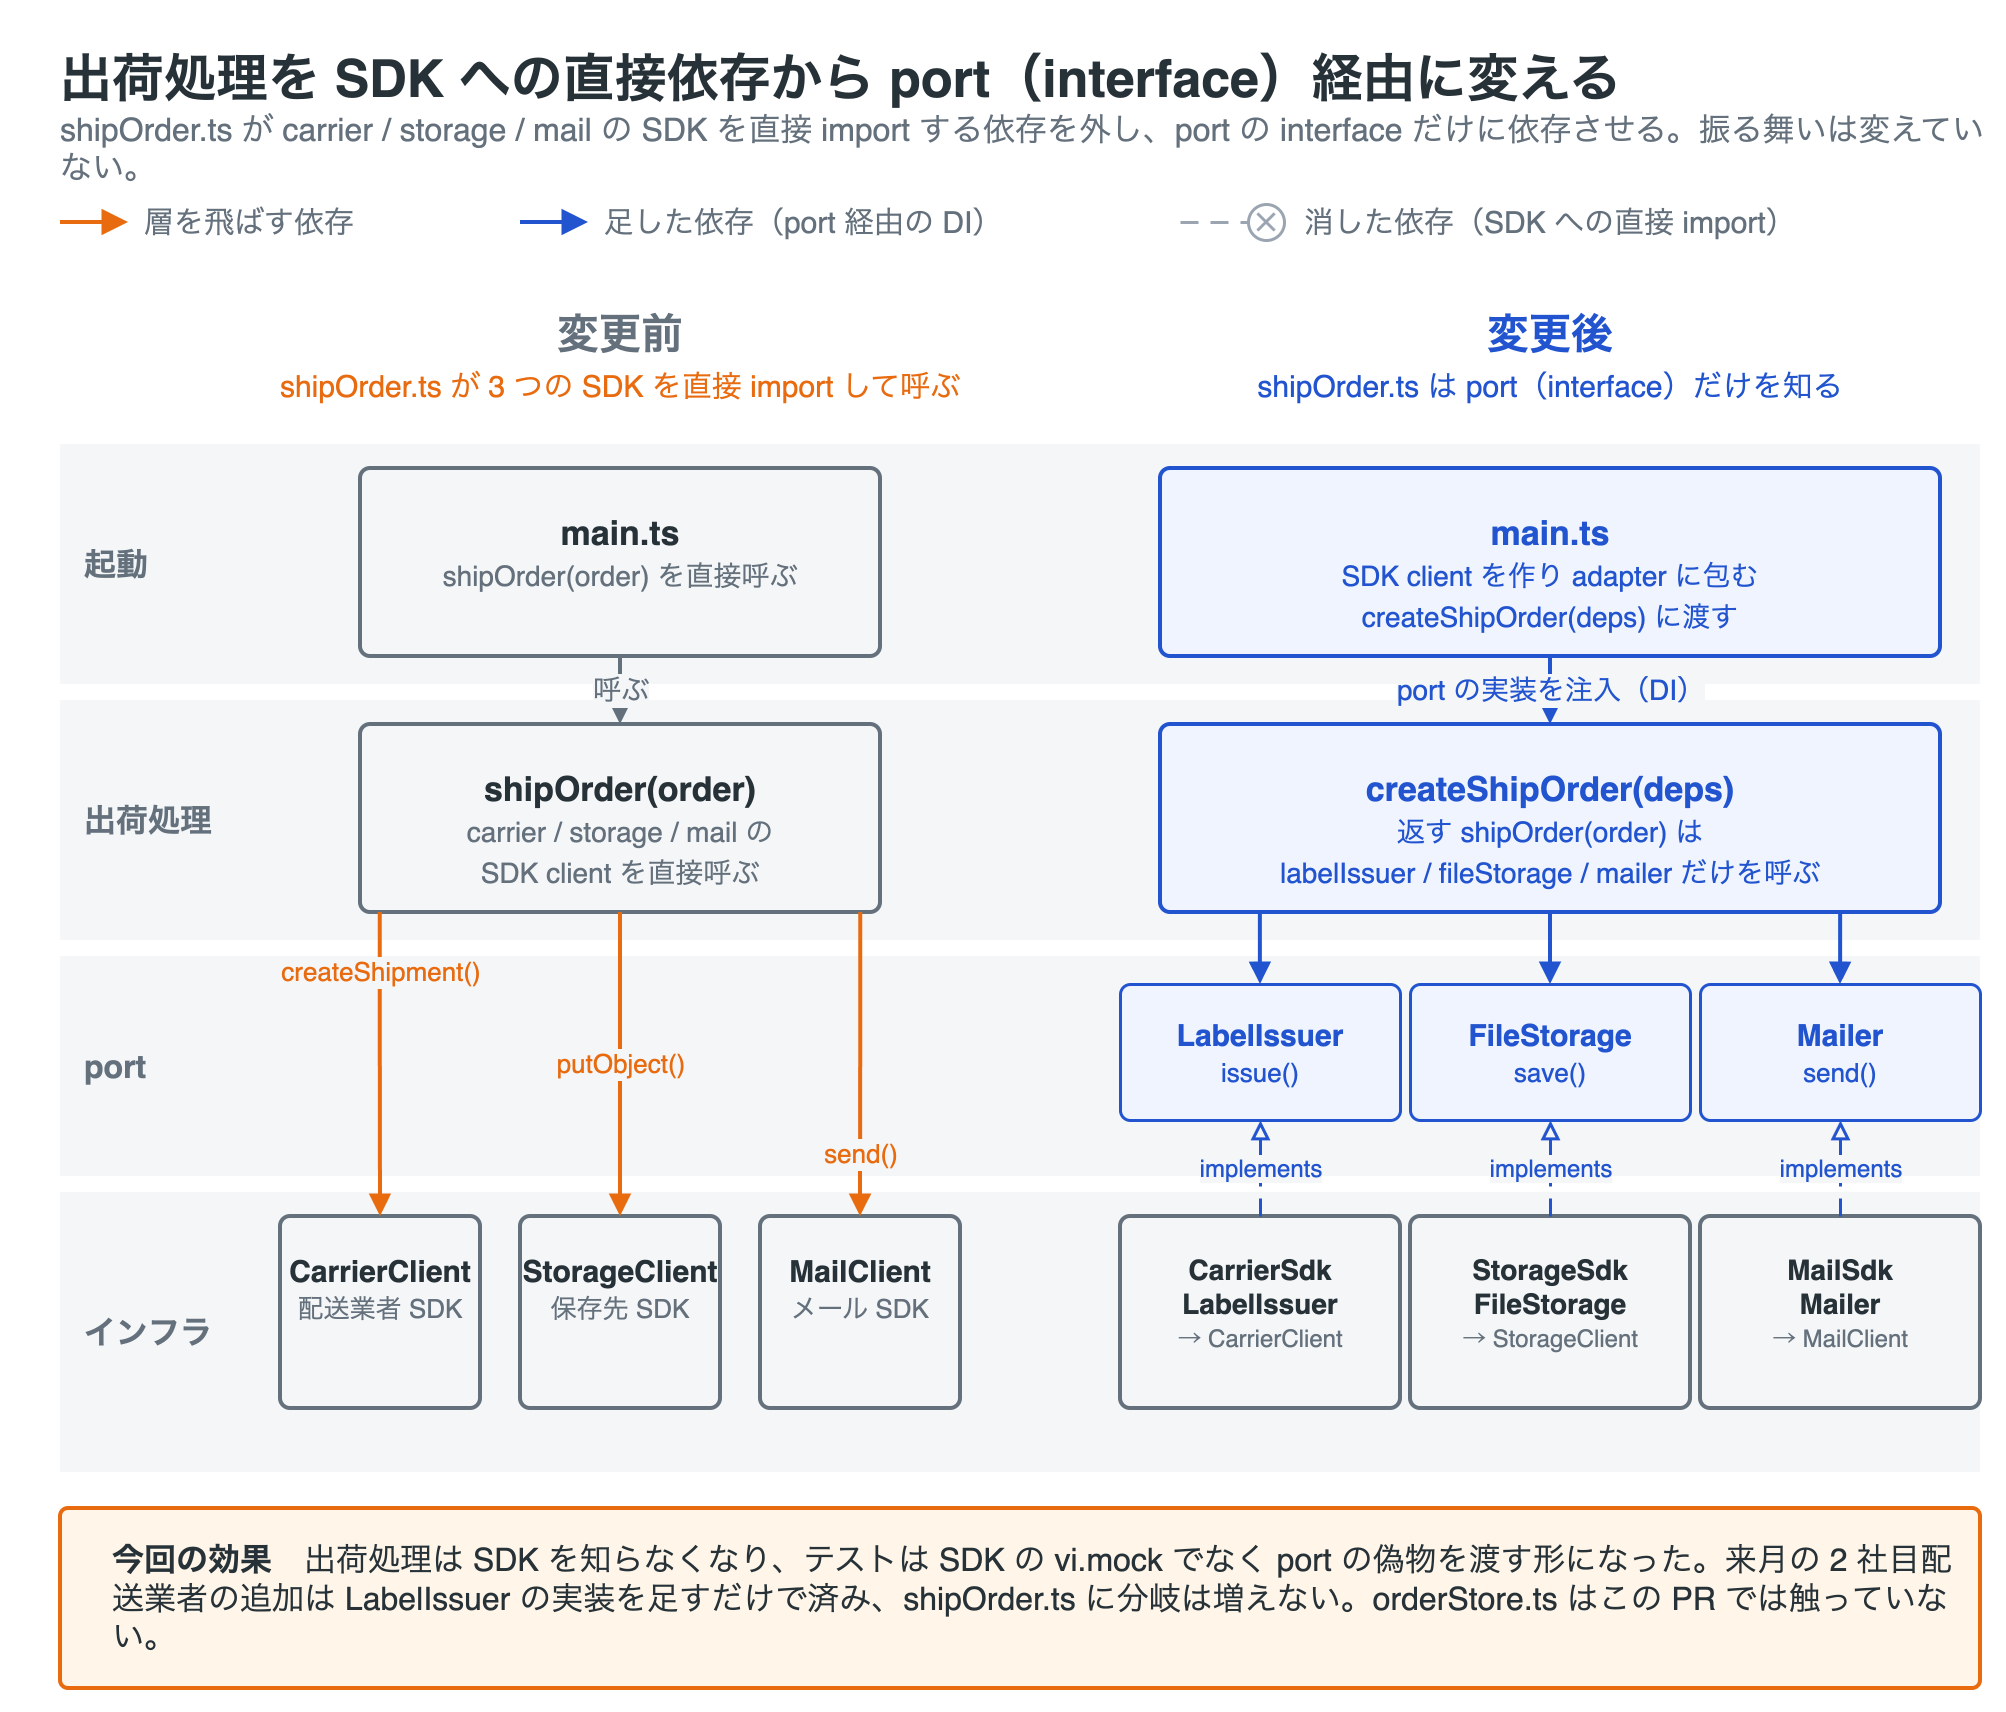

The diagram above was exported from draw.io. Its source (the exported page's mxGraphModel, read from the mxfile embedded in the PNG):
<mxGraphModel grid="0" gridSize="10" guides="1" tooltips="1" connect="1" arrows="1" fold="0" page="0" pageScale="1" pageWidth="1000" pageHeight="860" background="#ffffff" math="0" shadow="0">
  <root>
    <mxCell id="0" />
    <mxCell id="1" parent="0" />
    <mxCell id="t1" parent="1" style="text;html=1;whiteSpace=wrap;fontFamily=Helvetica;fontSize=26;fontColor=#263238;align=left;verticalAlign=middle;spacing=0;fontStyle=1;" value="出荷処理を SDK への直接依存から port（interface）経由に変える" vertex="1">
      <mxGeometry height="38" width="960" x="20" y="8" as="geometry" />
    </mxCell>
    <mxCell id="t2" parent="1" style="text;html=1;whiteSpace=wrap;fontFamily=Helvetica;fontSize=16;fontColor=#64717d;align=left;verticalAlign=middle;spacing=0;" value="shipOrder.ts が carrier / storage / mail の SDK を直接 import する依存を外し、port の interface だけに依存させる。振る舞いは変えていない。" vertex="1">
      <mxGeometry height="24" width="960" x="20" y="50" as="geometry" />
    </mxCell>
    <mxCell id="l_e1" edge="1" parent="1" style="edgeStyle=none;rounded=1;html=1;strokeColor=#e86b10;strokeWidth=2;endArrow=block;endFill=1;startArrow=none;startFill=1;endSize=8;" value="">
      <mxGeometry relative="1" as="geometry">
        <mxPoint x="20" y="99" as="sourcePoint" />
        <mxPoint x="54" y="99" as="targetPoint" />
      </mxGeometry>
    </mxCell>
    <mxCell id="l_t1" parent="1" style="text;html=1;whiteSpace=wrap;fontFamily=Helvetica;fontSize=15;fontColor=#64717d;align=left;verticalAlign=middle;spacing=0;" value="層を飛ばす依存" vertex="1">
      <mxGeometry height="22" width="140" x="62" y="88" as="geometry" />
    </mxCell>
    <mxCell id="l_e2" edge="1" parent="1" style="edgeStyle=none;rounded=1;html=1;strokeColor=#2154ce;strokeWidth=2;endArrow=block;endFill=1;startArrow=none;startFill=1;endSize=8;" value="">
      <mxGeometry relative="1" as="geometry">
        <mxPoint x="250" y="99" as="sourcePoint" />
        <mxPoint x="284" y="99" as="targetPoint" />
      </mxGeometry>
    </mxCell>
    <mxCell id="l_t2" parent="1" style="text;html=1;whiteSpace=wrap;fontFamily=Helvetica;fontSize=15;fontColor=#64717d;align=left;verticalAlign=middle;spacing=0;" value="足した依存（port 経由の DI）" vertex="1">
      <mxGeometry height="22" width="230" x="292" y="88" as="geometry" />
    </mxCell>
    <mxCell id="l_e3" edge="1" parent="1" style="edgeStyle=none;rounded=1;html=1;strokeColor=#9aa5b1;strokeWidth=1.5;endArrow=none;endFill=1;startArrow=none;startFill=1;dashed=1;dashPattern=6 4;" value="">
      <mxGeometry relative="1" as="geometry">
        <mxPoint x="580" y="99" as="sourcePoint" />
        <mxPoint x="614" y="99" as="targetPoint" />
      </mxGeometry>
    </mxCell>
    <mxCell id="l_x" parent="1" style="ellipse;whiteSpace=wrap;html=1;aspect=fixed;fillColor=#ffffff;strokeColor=#9aa5b1;strokeWidth=1.5;fontColor=#9aa5b1;fontStyle=1;fontFamily=Helvetica;fontSize=13;spacing=0;" value="✕" vertex="1">
      <mxGeometry height="18" width="18" x="614" y="90" as="geometry" />
    </mxCell>
    <mxCell id="l_t3" parent="1" style="text;html=1;whiteSpace=wrap;fontFamily=Helvetica;fontSize=15;fontColor=#64717d;align=left;verticalAlign=middle;spacing=0;" value="消した依存（SDK への直接 import）" vertex="1">
      <mxGeometry height="22" width="280" x="642" y="88" as="geometry" />
    </mxCell>
    <mxCell id="hdr_before" parent="1" style="text;html=1;whiteSpace=wrap;fontFamily=Helvetica;fontSize=21;fontColor=#64717d;align=center;verticalAlign=middle;spacing=0;fontStyle=1;" value="変更前" vertex="1">
      <mxGeometry height="30" width="340" x="130" y="140" as="geometry" />
    </mxCell>
    <mxCell id="hdr_before_sub" parent="1" style="text;html=1;whiteSpace=wrap;fontFamily=Helvetica;fontSize=15;fontColor=#e86b10;align=center;verticalAlign=middle;spacing=0;" value="shipOrder.ts が 3 つの SDK を直接 import して呼ぶ" vertex="1">
      <mxGeometry height="22" width="340" x="130" y="170" as="geometry" />
    </mxCell>
    <mxCell id="hdr_after" parent="1" style="text;html=1;whiteSpace=wrap;fontFamily=Helvetica;fontSize=21;fontColor=#2154ce;align=center;verticalAlign=middle;spacing=0;fontStyle=1;" value="変更後" vertex="1">
      <mxGeometry height="30" width="430" x="550" y="140" as="geometry" />
    </mxCell>
    <mxCell id="hdr_after_sub" parent="1" style="text;html=1;whiteSpace=wrap;fontFamily=Helvetica;fontSize=15;fontColor=#2154ce;align=center;verticalAlign=middle;spacing=0;" value="shipOrder.ts は port（interface）だけを知る" vertex="1">
      <mxGeometry height="22" width="430" x="550" y="170" as="geometry" />
    </mxCell>
    <mxCell id="bg1" parent="1" style="rounded=0;absoluteArcSize=1;arcSize=12;html=1;fillColor=#f4f6f8;strokeColor=none;strokeWidth=1;" value="" vertex="1">
      <mxGeometry height="120" width="960" x="20" y="210" as="geometry" />
    </mxCell>
    <mxCell id="bl1" parent="1" style="text;html=1;whiteSpace=wrap;fontFamily=Helvetica;fontSize=16;fontColor=#64717d;align=left;verticalAlign=middle;spacing=0;fontStyle=1;" value="起動" vertex="1">
      <mxGeometry height="120" width="80" x="32" y="210" as="geometry" />
    </mxCell>
    <mxCell id="bg2" parent="1" style="rounded=0;absoluteArcSize=1;arcSize=12;html=1;fillColor=#f4f6f8;strokeColor=none;strokeWidth=1;" value="" vertex="1">
      <mxGeometry height="120" width="960" x="20" y="338" as="geometry" />
    </mxCell>
    <mxCell id="bl2" parent="1" style="text;html=1;whiteSpace=wrap;fontFamily=Helvetica;fontSize=16;fontColor=#64717d;align=left;verticalAlign=middle;spacing=0;fontStyle=1;" value="出荷処理" vertex="1">
      <mxGeometry height="120" width="80" x="32" y="338" as="geometry" />
    </mxCell>
    <mxCell id="bg3" parent="1" style="rounded=0;absoluteArcSize=1;arcSize=12;html=1;fillColor=#f4f6f8;strokeColor=none;strokeWidth=1;" value="" vertex="1">
      <mxGeometry height="110" width="960" x="20" y="466" as="geometry" />
    </mxCell>
    <mxCell id="bl3" parent="1" style="text;html=1;whiteSpace=wrap;fontFamily=Helvetica;fontSize=16;fontColor=#64717d;align=left;verticalAlign=middle;spacing=0;fontStyle=1;" value="port" vertex="1">
      <mxGeometry height="110" width="80" x="32" y="466" as="geometry" />
    </mxCell>
    <mxCell id="bg4" parent="1" style="rounded=0;absoluteArcSize=1;arcSize=12;html=1;fillColor=#f4f6f8;strokeColor=none;strokeWidth=1;" value="" vertex="1">
      <mxGeometry height="140" width="960" x="20" y="584" as="geometry" />
    </mxCell>
    <mxCell id="bl4" parent="1" style="text;html=1;whiteSpace=wrap;fontFamily=Helvetica;fontSize=16;fontColor=#64717d;align=left;verticalAlign=middle;spacing=0;fontStyle=1;" value="インフラ" vertex="1">
      <mxGeometry height="140" width="80" x="32" y="584" as="geometry" />
    </mxCell>
    <mxCell id="b_main_before" parent="1" style="rounded=1;absoluteArcSize=1;arcSize=10;whiteSpace=wrap;html=1;fillColor=#f5f6f7;strokeColor=#64717d;strokeWidth=2;fontColor=#263238;fontFamily=Helvetica;fontSize=17;align=center;verticalAlign=top;spacing=8;spacingTop=10;" value="&lt;b&gt;main.ts&lt;/b&gt;&lt;br&gt;&lt;span style=&quot;font-size:14px;color:#64717d;&quot;&gt;shipOrder(order) を直接呼ぶ&lt;/span&gt;" vertex="1">
      <mxGeometry height="94" width="260" x="170" y="222" as="geometry" />
    </mxCell>
    <mxCell id="b_main_after" parent="1" style="rounded=1;absoluteArcSize=1;arcSize=10;whiteSpace=wrap;html=1;fillColor=#eff4ff;strokeColor=#2154ce;strokeWidth=2;fontColor=#2154ce;fontFamily=Helvetica;fontSize=17;align=center;verticalAlign=top;spacing=8;spacingTop=10;" value="&lt;b&gt;main.ts&lt;/b&gt;&lt;br&gt;&lt;span style=&quot;font-size:14px;color:#2154ce;&quot;&gt;SDK client を作り adapter に包む&lt;br&gt;createShipOrder(deps) に渡す&lt;/span&gt;" vertex="1">
      <mxGeometry height="94" width="390" x="570" y="222" as="geometry" />
    </mxCell>
    <mxCell id="b_ship_before" parent="1" style="rounded=1;absoluteArcSize=1;arcSize=10;whiteSpace=wrap;html=1;fillColor=#f5f6f7;strokeColor=#64717d;strokeWidth=2;fontColor=#263238;fontFamily=Helvetica;fontSize=17;align=center;verticalAlign=top;spacing=8;spacingTop=10;" value="&lt;b&gt;shipOrder(order)&lt;/b&gt;&lt;br&gt;&lt;span style=&quot;font-size:14px;color:#64717d;&quot;&gt;carrier / storage / mail の&lt;br&gt;SDK client を直接呼ぶ&lt;/span&gt;" vertex="1">
      <mxGeometry height="94" width="260" x="170" y="350" as="geometry" />
    </mxCell>
    <mxCell id="b_ship_after" parent="1" style="rounded=1;absoluteArcSize=1;arcSize=10;whiteSpace=wrap;html=1;fillColor=#eff4ff;strokeColor=#2154ce;strokeWidth=2;fontColor=#2154ce;fontFamily=Helvetica;fontSize=17;align=center;verticalAlign=top;spacing=8;spacingTop=10;" value="&lt;b&gt;createShipOrder(deps)&lt;/b&gt;&lt;br&gt;&lt;span style=&quot;font-size:14px;color:#2154ce;&quot;&gt;返す shipOrder(order) は&lt;br&gt;labelIssuer / fileStorage / mailer だけを呼ぶ&lt;/span&gt;" vertex="1">
      <mxGeometry height="94" width="390" x="570" y="350" as="geometry" />
    </mxCell>
    <mxCell id="ed_main_ship_before" edge="1" parent="1" source="b_main_before" target="b_ship_before" style="edgeStyle=orthogonalEdgeStyle;rounded=1;html=1;strokeColor=#64717d;strokeWidth=2;endArrow=block;endFill=1;startArrow=none;fontFamily=Helvetica;fontSize=14;fontColor=#64717d;labelBackgroundColor=#f4f6f8;exitX=0.5;exitY=1;exitDx=0;exitDy=0;entryX=0.5;entryY=0;entryDx=0;entryDy=0;" value="呼ぶ">
      <mxGeometry relative="1" as="geometry" />
    </mxCell>
    <mxCell id="ed_main_ship_after" edge="1" parent="1" source="b_main_after" target="b_ship_after" style="edgeStyle=orthogonalEdgeStyle;rounded=1;html=1;strokeColor=#2154ce;strokeWidth=2;endArrow=block;endFill=1;startArrow=none;fontFamily=Helvetica;fontSize=14;fontColor=#2154ce;labelBackgroundColor=#f4f6f8;exitX=0.5;exitY=1;exitDx=0;exitDy=0;entryX=0.5;entryY=0;entryDx=0;entryDy=0;" value="port の実装を注入（DI）">
      <mxGeometry relative="1" as="geometry" />
    </mxCell>
    <mxCell id="port_label" parent="1" style="rounded=1;absoluteArcSize=1;arcSize=10;whiteSpace=wrap;html=1;fillColor=#eff4ff;strokeColor=#2154ce;strokeWidth=1.5;fontColor=#2154ce;fontFamily=Helvetica;fontSize=15;align=center;verticalAlign=top;spacing=4;spacingTop=8;" value="&lt;b&gt;LabelIssuer&lt;/b&gt;&lt;br&gt;&lt;span style=&quot;font-size:13px;&quot;&gt;issue()&lt;/span&gt;" vertex="1">
      <mxGeometry height="68" width="140" x="550" y="480" as="geometry" />
    </mxCell>
    <mxCell id="port_storage" parent="1" style="rounded=1;absoluteArcSize=1;arcSize=10;whiteSpace=wrap;html=1;fillColor=#eff4ff;strokeColor=#2154ce;strokeWidth=1.5;fontColor=#2154ce;fontFamily=Helvetica;fontSize=15;align=center;verticalAlign=top;spacing=4;spacingTop=8;" value="&lt;b&gt;FileStorage&lt;/b&gt;&lt;br&gt;&lt;span style=&quot;font-size:13px;&quot;&gt;save()&lt;/span&gt;" vertex="1">
      <mxGeometry height="68" width="140" x="695" y="480" as="geometry" />
    </mxCell>
    <mxCell id="port_mailer" parent="1" style="rounded=1;absoluteArcSize=1;arcSize=10;whiteSpace=wrap;html=1;fillColor=#eff4ff;strokeColor=#2154ce;strokeWidth=1.5;fontColor=#2154ce;fontFamily=Helvetica;fontSize=15;align=center;verticalAlign=top;spacing=4;spacingTop=8;" value="&lt;b&gt;Mailer&lt;/b&gt;&lt;br&gt;&lt;span style=&quot;font-size:13px;&quot;&gt;send()&lt;/span&gt;" vertex="1">
      <mxGeometry height="68" width="140" x="840" y="480" as="geometry" />
    </mxCell>
    <mxCell id="ed_ship_port_1" edge="1" parent="1" source="b_ship_after" target="port_label" style="edgeStyle=orthogonalEdgeStyle;rounded=1;html=1;strokeColor=#2154ce;strokeWidth=2;endArrow=block;endFill=1;startArrow=none;exitX=0.128;exitY=1;exitDx=0;exitDy=0;entryX=0.5;entryY=0;entryDx=0;entryDy=0;" value="">
      <mxGeometry relative="1" as="geometry" />
    </mxCell>
    <mxCell id="ed_ship_port_2" edge="1" parent="1" source="b_ship_after" target="port_storage" style="edgeStyle=orthogonalEdgeStyle;rounded=1;html=1;strokeColor=#2154ce;strokeWidth=2;endArrow=block;endFill=1;startArrow=none;exitX=0.5;exitY=1;exitDx=0;exitDy=0;entryX=0.5;entryY=0;entryDx=0;entryDy=0;" value="">
      <mxGeometry relative="1" as="geometry" />
    </mxCell>
    <mxCell id="ed_ship_port_3" edge="1" parent="1" source="b_ship_after" target="port_mailer" style="edgeStyle=orthogonalEdgeStyle;rounded=1;html=1;strokeColor=#2154ce;strokeWidth=2;endArrow=block;endFill=1;startArrow=none;exitX=0.872;exitY=1;exitDx=0;exitDy=0;entryX=0.5;entryY=0;entryDx=0;entryDy=0;" value="">
      <mxGeometry relative="1" as="geometry" />
    </mxCell>
    <mxCell id="sdk_carrier_before" parent="1" style="rounded=1;absoluteArcSize=1;arcSize=10;whiteSpace=wrap;html=1;fillColor=#f5f6f7;strokeColor=#64717d;strokeWidth=2;fontColor=#263238;fontFamily=Helvetica;fontSize=15;align=center;verticalAlign=top;spacing=4;spacingTop=10;" value="&lt;b&gt;CarrierClient&lt;/b&gt;&lt;br&gt;&lt;span style=&quot;font-size:13px;color:#64717d;&quot;&gt;配送業者 SDK&lt;/span&gt;" vertex="1">
      <mxGeometry height="96" width="100" x="130" y="596" as="geometry" />
    </mxCell>
    <mxCell id="sdk_storage_before" parent="1" style="rounded=1;absoluteArcSize=1;arcSize=10;whiteSpace=wrap;html=1;fillColor=#f5f6f7;strokeColor=#64717d;strokeWidth=2;fontColor=#263238;fontFamily=Helvetica;fontSize=15;align=center;verticalAlign=top;spacing=4;spacingTop=10;" value="&lt;b&gt;StorageClient&lt;/b&gt;&lt;br&gt;&lt;span style=&quot;font-size:13px;color:#64717d;&quot;&gt;保存先 SDK&lt;/span&gt;" vertex="1">
      <mxGeometry height="96" width="100" x="250" y="596" as="geometry" />
    </mxCell>
    <mxCell id="sdk_mail_before" parent="1" style="rounded=1;absoluteArcSize=1;arcSize=10;whiteSpace=wrap;html=1;fillColor=#f5f6f7;strokeColor=#64717d;strokeWidth=2;fontColor=#263238;fontFamily=Helvetica;fontSize=15;align=center;verticalAlign=top;spacing=4;spacingTop=10;" value="&lt;b&gt;MailClient&lt;/b&gt;&lt;br&gt;&lt;span style=&quot;font-size:13px;color:#64717d;&quot;&gt;メール SDK&lt;/span&gt;" vertex="1">
      <mxGeometry height="96" width="100" x="370" y="596" as="geometry" />
    </mxCell>
    <mxCell id="ed_skip_1" edge="1" parent="1" source="b_ship_before" target="sdk_carrier_before" style="edgeStyle=orthogonalEdgeStyle;rounded=1;html=1;strokeColor=#e86b10;strokeWidth=2;endArrow=block;endFill=1;startArrow=none;fontFamily=Helvetica;fontSize=13;fontColor=#e86b10;labelBackgroundColor=#f4f6f8;exitX=0.038;exitY=1;exitDx=0;exitDy=0;entryX=0.5;entryY=0;entryDx=0;entryDy=0;" value="createShipment()">
      <mxGeometry relative="1" x="-0.6" as="geometry">
        <mxPoint as="offset" />
      </mxGeometry>
    </mxCell>
    <mxCell id="ed_skip_2" edge="1" parent="1" source="b_ship_before" target="sdk_storage_before" style="edgeStyle=orthogonalEdgeStyle;rounded=1;html=1;strokeColor=#e86b10;strokeWidth=2;endArrow=block;endFill=1;startArrow=none;fontFamily=Helvetica;fontSize=13;fontColor=#e86b10;labelBackgroundColor=#f4f6f8;exitX=0.5;exitY=1;exitDx=0;exitDy=0;entryX=0.5;entryY=0;entryDx=0;entryDy=0;" value="putObject()">
      <mxGeometry relative="1" x="0" as="geometry">
        <mxPoint as="offset" />
      </mxGeometry>
    </mxCell>
    <mxCell id="ed_skip_3" edge="1" parent="1" source="b_ship_before" target="sdk_mail_before" style="edgeStyle=orthogonalEdgeStyle;rounded=1;html=1;strokeColor=#e86b10;strokeWidth=2;endArrow=block;endFill=1;startArrow=none;fontFamily=Helvetica;fontSize=13;fontColor=#e86b10;labelBackgroundColor=#f4f6f8;exitX=0.962;exitY=1;exitDx=0;exitDy=0;entryX=0.5;entryY=0;entryDx=0;entryDy=0;" value="send()">
      <mxGeometry relative="1" x="0.6" as="geometry">
        <mxPoint as="offset" />
      </mxGeometry>
    </mxCell>
    <mxCell id="adapter_carrier" parent="1" style="rounded=1;absoluteArcSize=1;arcSize=10;whiteSpace=wrap;html=1;fillColor=#f5f6f7;strokeColor=#64717d;strokeWidth=2;fontColor=#263238;fontFamily=Helvetica;fontSize=14;align=center;verticalAlign=top;spacing=4;spacingTop=10;" value="&lt;b&gt;CarrierSdk&lt;br&gt;LabelIssuer&lt;/b&gt;&lt;br&gt;&lt;span style=&quot;font-size:12px;color:#64717d;&quot;&gt;→ CarrierClient&lt;/span&gt;" vertex="1">
      <mxGeometry height="96" width="140" x="550" y="596" as="geometry" />
    </mxCell>
    <mxCell id="adapter_storage" parent="1" style="rounded=1;absoluteArcSize=1;arcSize=10;whiteSpace=wrap;html=1;fillColor=#f5f6f7;strokeColor=#64717d;strokeWidth=2;fontColor=#263238;fontFamily=Helvetica;fontSize=14;align=center;verticalAlign=top;spacing=4;spacingTop=10;" value="&lt;b&gt;StorageSdk&lt;br&gt;FileStorage&lt;/b&gt;&lt;br&gt;&lt;span style=&quot;font-size:12px;color:#64717d;&quot;&gt;→ StorageClient&lt;/span&gt;" vertex="1">
      <mxGeometry height="96" width="140" x="695" y="596" as="geometry" />
    </mxCell>
    <mxCell id="adapter_mail" parent="1" style="rounded=1;absoluteArcSize=1;arcSize=10;whiteSpace=wrap;html=1;fillColor=#f5f6f7;strokeColor=#64717d;strokeWidth=2;fontColor=#263238;fontFamily=Helvetica;fontSize=14;align=center;verticalAlign=top;spacing=4;spacingTop=10;" value="&lt;b&gt;MailSdk&lt;br&gt;Mailer&lt;/b&gt;&lt;br&gt;&lt;span style=&quot;font-size:12px;color:#64717d;&quot;&gt;→ MailClient&lt;/span&gt;" vertex="1">
      <mxGeometry height="96" width="140" x="840" y="596" as="geometry" />
    </mxCell>
    <mxCell id="ed_impl_1" edge="1" parent="1" source="adapter_carrier" target="port_label" style="edgeStyle=orthogonalEdgeStyle;rounded=1;html=1;strokeColor=#2154ce;strokeWidth=1.5;endArrow=block;endFill=0;startArrow=none;dashed=1;dashPattern=6 4;fontFamily=Helvetica;fontSize=12;fontColor=#2154ce;labelBackgroundColor=#f4f6f8;exitX=0.5;exitY=0;exitDx=0;exitDy=0;entryX=0.5;entryY=1;entryDx=0;entryDy=0;" value="implements">
      <mxGeometry relative="1" as="geometry" />
    </mxCell>
    <mxCell id="ed_impl_2" edge="1" parent="1" source="adapter_storage" target="port_storage" style="edgeStyle=orthogonalEdgeStyle;rounded=1;html=1;strokeColor=#2154ce;strokeWidth=1.5;endArrow=block;endFill=0;startArrow=none;dashed=1;dashPattern=6 4;fontFamily=Helvetica;fontSize=12;fontColor=#2154ce;labelBackgroundColor=#f4f6f8;exitX=0.5;exitY=0;exitDx=0;exitDy=0;entryX=0.5;entryY=1;entryDx=0;entryDy=0;" value="implements">
      <mxGeometry relative="1" as="geometry" />
    </mxCell>
    <mxCell id="ed_impl_3" edge="1" parent="1" source="adapter_mail" target="port_mailer" style="edgeStyle=orthogonalEdgeStyle;rounded=1;html=1;strokeColor=#2154ce;strokeWidth=1.5;endArrow=block;endFill=0;startArrow=none;dashed=1;dashPattern=6 4;fontFamily=Helvetica;fontSize=12;fontColor=#2154ce;labelBackgroundColor=#f4f6f8;exitX=0.5;exitY=0;exitDx=0;exitDy=0;entryX=0.5;entryY=1;entryDx=0;entryDy=0;" value="implements">
      <mxGeometry relative="1" as="geometry" />
    </mxCell>
    <mxCell id="effect" parent="1" style="rounded=1;absoluteArcSize=1;arcSize=8;whiteSpace=wrap;html=1;fillColor=#fff5e8;strokeColor=#e86b10;strokeWidth=2;fontColor=#263238;fontFamily=Helvetica;fontSize=16;align=left;verticalAlign=middle;spacing=10;spacingLeft=16;" value="&lt;b&gt;今回の効果&lt;/b&gt;　出荷処理は SDK を知らなくなり、テストは SDK の vi.mock でなく port の偽物を渡す形になった。来月の 2 社目配送業者の追加は LabelIssuer の実装を足すだけで済み、shipOrder.ts に分岐は増えない。orderStore.ts はこの PR では触っていない。" vertex="1">
      <mxGeometry height="90" width="960" x="20" y="742" as="geometry" />
    </mxCell>
  </root>
</mxGraphModel>